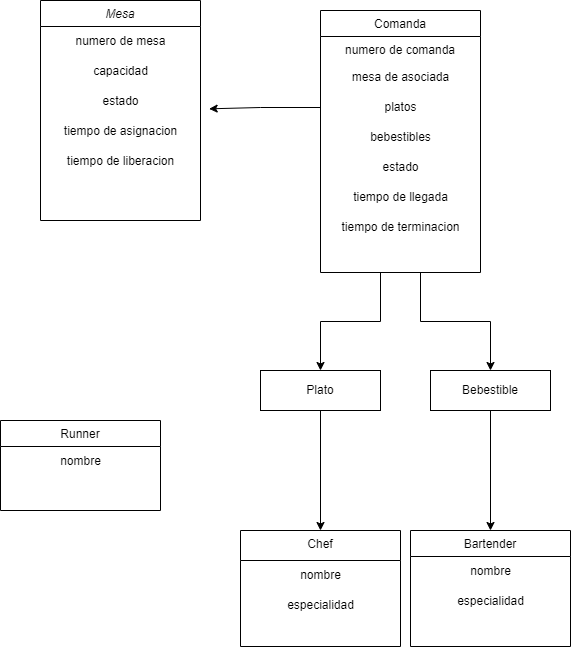

The diagram above was exported from draw.io. Its source (the exported page's mxGraphModel, read from the mxfile embedded in the PNG):
<mxGraphModel dx="1750" dy="957" grid="1" gridSize="10" guides="1" tooltips="1" connect="1" arrows="1" fold="1" page="1" pageScale="1" pageWidth="827" pageHeight="1169" math="0" shadow="0">
  <root>
    <mxCell id="WIyWlLk6GJQsqaUBKTNV-0" />
    <mxCell id="WIyWlLk6GJQsqaUBKTNV-1" parent="WIyWlLk6GJQsqaUBKTNV-0" />
    <mxCell id="zkfFHV4jXpPFQw0GAbJ--0" value="Mesa         " style="swimlane;fontStyle=2;align=center;verticalAlign=top;childLayout=stackLayout;horizontal=1;startSize=26;horizontalStack=0;resizeParent=1;resizeLast=0;collapsible=1;marginBottom=0;rounded=0;shadow=0;strokeWidth=1;" parent="WIyWlLk6GJQsqaUBKTNV-1" vertex="1">
      <mxGeometry x="80" y="60" width="160" height="220" as="geometry">
        <mxRectangle x="230" y="140" width="160" height="26" as="alternateBounds" />
      </mxGeometry>
    </mxCell>
    <mxCell id="b9HwDgm4iqtiha7662Zy-1" value="numero de mesa" style="text;html=1;align=center;verticalAlign=middle;resizable=0;points=[];autosize=1;strokeColor=none;fillColor=none;" vertex="1" parent="zkfFHV4jXpPFQw0GAbJ--0">
      <mxGeometry y="26" width="160" height="30" as="geometry" />
    </mxCell>
    <mxCell id="b9HwDgm4iqtiha7662Zy-2" value="capacidad" style="text;html=1;align=center;verticalAlign=middle;resizable=0;points=[];autosize=1;strokeColor=none;fillColor=none;" vertex="1" parent="zkfFHV4jXpPFQw0GAbJ--0">
      <mxGeometry y="56" width="160" height="30" as="geometry" />
    </mxCell>
    <mxCell id="b9HwDgm4iqtiha7662Zy-3" value="estado" style="text;html=1;align=center;verticalAlign=middle;resizable=0;points=[];autosize=1;strokeColor=none;fillColor=none;" vertex="1" parent="zkfFHV4jXpPFQw0GAbJ--0">
      <mxGeometry y="86" width="160" height="30" as="geometry" />
    </mxCell>
    <mxCell id="b9HwDgm4iqtiha7662Zy-4" value="tiempo de asignacion" style="text;html=1;align=center;verticalAlign=middle;resizable=0;points=[];autosize=1;strokeColor=none;fillColor=none;" vertex="1" parent="zkfFHV4jXpPFQw0GAbJ--0">
      <mxGeometry y="116" width="160" height="30" as="geometry" />
    </mxCell>
    <mxCell id="b9HwDgm4iqtiha7662Zy-5" value="tiempo de liberacion" style="text;html=1;align=center;verticalAlign=middle;resizable=0;points=[];autosize=1;strokeColor=none;fillColor=none;" vertex="1" parent="zkfFHV4jXpPFQw0GAbJ--0">
      <mxGeometry y="146" width="160" height="30" as="geometry" />
    </mxCell>
    <mxCell id="zkfFHV4jXpPFQw0GAbJ--13" value="Chef      " style="swimlane;fontStyle=0;align=center;verticalAlign=top;childLayout=stackLayout;horizontal=1;startSize=30;horizontalStack=0;resizeParent=1;resizeLast=0;collapsible=1;marginBottom=0;rounded=0;shadow=0;strokeWidth=1;" parent="WIyWlLk6GJQsqaUBKTNV-1" vertex="1">
      <mxGeometry x="280" y="590" width="160" height="116" as="geometry">
        <mxRectangle x="340" y="380" width="170" height="26" as="alternateBounds" />
      </mxGeometry>
    </mxCell>
    <mxCell id="b9HwDgm4iqtiha7662Zy-17" value="nombre      " style="text;html=1;align=center;verticalAlign=middle;resizable=0;points=[];autosize=1;strokeColor=none;fillColor=none;" vertex="1" parent="zkfFHV4jXpPFQw0GAbJ--13">
      <mxGeometry y="30" width="160" height="30" as="geometry" />
    </mxCell>
    <mxCell id="b9HwDgm4iqtiha7662Zy-25" value="especialidad" style="text;html=1;align=center;verticalAlign=middle;resizable=0;points=[];autosize=1;strokeColor=none;fillColor=none;" vertex="1" parent="zkfFHV4jXpPFQw0GAbJ--13">
      <mxGeometry y="60" width="160" height="30" as="geometry" />
    </mxCell>
    <mxCell id="b9HwDgm4iqtiha7662Zy-28" value="" style="edgeStyle=orthogonalEdgeStyle;rounded=0;orthogonalLoop=1;jettySize=auto;html=1;" edge="1" parent="WIyWlLk6GJQsqaUBKTNV-1" source="zkfFHV4jXpPFQw0GAbJ--17" target="b9HwDgm4iqtiha7662Zy-13">
      <mxGeometry relative="1" as="geometry">
        <Array as="points">
          <mxPoint x="420" y="381" />
          <mxPoint x="360" y="381" />
        </Array>
      </mxGeometry>
    </mxCell>
    <mxCell id="b9HwDgm4iqtiha7662Zy-31" value="" style="edgeStyle=orthogonalEdgeStyle;rounded=0;orthogonalLoop=1;jettySize=auto;html=1;" edge="1" parent="WIyWlLk6GJQsqaUBKTNV-1" source="zkfFHV4jXpPFQw0GAbJ--17" target="b9HwDgm4iqtiha7662Zy-16">
      <mxGeometry relative="1" as="geometry">
        <Array as="points">
          <mxPoint x="460" y="381" />
          <mxPoint x="530" y="381" />
        </Array>
      </mxGeometry>
    </mxCell>
    <mxCell id="zkfFHV4jXpPFQw0GAbJ--17" value="Comanda" style="swimlane;fontStyle=0;align=center;verticalAlign=top;childLayout=stackLayout;horizontal=1;startSize=26;horizontalStack=0;resizeParent=1;resizeLast=0;collapsible=1;marginBottom=0;rounded=0;shadow=0;strokeWidth=1;" parent="WIyWlLk6GJQsqaUBKTNV-1" vertex="1">
      <mxGeometry x="360" y="70" width="160" height="262" as="geometry">
        <mxRectangle x="550" y="140" width="160" height="26" as="alternateBounds" />
      </mxGeometry>
    </mxCell>
    <mxCell id="zkfFHV4jXpPFQw0GAbJ--18" value="numero de comanda" style="text;align=center;verticalAlign=top;spacingLeft=4;spacingRight=4;overflow=hidden;rotatable=0;points=[[0,0.5],[1,0.5]];portConstraint=eastwest;" parent="zkfFHV4jXpPFQw0GAbJ--17" vertex="1">
      <mxGeometry y="26" width="160" height="26" as="geometry" />
    </mxCell>
    <mxCell id="b9HwDgm4iqtiha7662Zy-6" value="mesa de asociada" style="text;html=1;align=center;verticalAlign=middle;resizable=0;points=[];autosize=1;strokeColor=none;fillColor=none;" vertex="1" parent="zkfFHV4jXpPFQw0GAbJ--17">
      <mxGeometry y="52" width="160" height="30" as="geometry" />
    </mxCell>
    <mxCell id="b9HwDgm4iqtiha7662Zy-7" value="platos            " style="text;html=1;align=center;verticalAlign=middle;resizable=0;points=[];autosize=1;strokeColor=none;fillColor=none;" vertex="1" parent="zkfFHV4jXpPFQw0GAbJ--17">
      <mxGeometry y="82" width="160" height="30" as="geometry" />
    </mxCell>
    <mxCell id="b9HwDgm4iqtiha7662Zy-8" value="bebestibles       " style="text;html=1;align=center;verticalAlign=middle;resizable=0;points=[];autosize=1;strokeColor=none;fillColor=none;" vertex="1" parent="zkfFHV4jXpPFQw0GAbJ--17">
      <mxGeometry y="112" width="160" height="30" as="geometry" />
    </mxCell>
    <mxCell id="b9HwDgm4iqtiha7662Zy-9" value="estado" style="text;html=1;align=center;verticalAlign=middle;resizable=0;points=[];autosize=1;strokeColor=none;fillColor=none;" vertex="1" parent="zkfFHV4jXpPFQw0GAbJ--17">
      <mxGeometry y="142" width="160" height="30" as="geometry" />
    </mxCell>
    <mxCell id="b9HwDgm4iqtiha7662Zy-10" value="tiempo de llegada" style="text;html=1;align=center;verticalAlign=middle;resizable=0;points=[];autosize=1;strokeColor=none;fillColor=none;" vertex="1" parent="zkfFHV4jXpPFQw0GAbJ--17">
      <mxGeometry y="172" width="160" height="30" as="geometry" />
    </mxCell>
    <mxCell id="b9HwDgm4iqtiha7662Zy-11" value="tiempo de terminacion" style="text;html=1;align=center;verticalAlign=middle;resizable=0;points=[];autosize=1;strokeColor=none;fillColor=none;" vertex="1" parent="zkfFHV4jXpPFQw0GAbJ--17">
      <mxGeometry y="202" width="160" height="30" as="geometry" />
    </mxCell>
    <mxCell id="b9HwDgm4iqtiha7662Zy-36" style="edgeStyle=orthogonalEdgeStyle;rounded=0;orthogonalLoop=1;jettySize=auto;html=1;entryX=0.5;entryY=0;entryDx=0;entryDy=0;" edge="1" parent="WIyWlLk6GJQsqaUBKTNV-1" source="b9HwDgm4iqtiha7662Zy-13" target="zkfFHV4jXpPFQw0GAbJ--13">
      <mxGeometry relative="1" as="geometry" />
    </mxCell>
    <mxCell id="b9HwDgm4iqtiha7662Zy-13" value="Plato  " style="rounded=0;whiteSpace=wrap;html=1;" vertex="1" parent="WIyWlLk6GJQsqaUBKTNV-1">
      <mxGeometry x="300" y="430" width="120" height="40" as="geometry" />
    </mxCell>
    <mxCell id="b9HwDgm4iqtiha7662Zy-14" value="Bartender  " style="swimlane;fontStyle=0;align=center;verticalAlign=top;childLayout=stackLayout;horizontal=1;startSize=26;horizontalStack=0;resizeParent=1;resizeLast=0;collapsible=1;marginBottom=0;rounded=0;shadow=0;strokeWidth=1;" vertex="1" parent="WIyWlLk6GJQsqaUBKTNV-1">
      <mxGeometry x="450" y="590" width="160" height="116" as="geometry">
        <mxRectangle x="340" y="380" width="170" height="26" as="alternateBounds" />
      </mxGeometry>
    </mxCell>
    <mxCell id="b9HwDgm4iqtiha7662Zy-21" value="nombre      " style="text;html=1;align=center;verticalAlign=middle;resizable=0;points=[];autosize=1;strokeColor=none;fillColor=none;" vertex="1" parent="b9HwDgm4iqtiha7662Zy-14">
      <mxGeometry y="26" width="160" height="30" as="geometry" />
    </mxCell>
    <mxCell id="b9HwDgm4iqtiha7662Zy-23" value="especialidad" style="text;html=1;align=center;verticalAlign=middle;resizable=0;points=[];autosize=1;strokeColor=none;fillColor=none;" vertex="1" parent="b9HwDgm4iqtiha7662Zy-14">
      <mxGeometry y="56" width="160" height="30" as="geometry" />
    </mxCell>
    <mxCell id="b9HwDgm4iqtiha7662Zy-15" value="Runner " style="swimlane;fontStyle=0;align=center;verticalAlign=top;childLayout=stackLayout;horizontal=1;startSize=26;horizontalStack=0;resizeParent=1;resizeLast=0;collapsible=1;marginBottom=0;rounded=0;shadow=0;strokeWidth=1;" vertex="1" parent="WIyWlLk6GJQsqaUBKTNV-1">
      <mxGeometry x="40" y="480" width="160" height="90" as="geometry">
        <mxRectangle x="340" y="380" width="170" height="26" as="alternateBounds" />
      </mxGeometry>
    </mxCell>
    <mxCell id="b9HwDgm4iqtiha7662Zy-18" value="nombre" style="text;html=1;align=center;verticalAlign=middle;resizable=0;points=[];autosize=1;strokeColor=none;fillColor=none;" vertex="1" parent="b9HwDgm4iqtiha7662Zy-15">
      <mxGeometry y="26" width="160" height="30" as="geometry" />
    </mxCell>
    <mxCell id="b9HwDgm4iqtiha7662Zy-38" style="edgeStyle=orthogonalEdgeStyle;rounded=0;orthogonalLoop=1;jettySize=auto;html=1;entryX=0.5;entryY=0;entryDx=0;entryDy=0;" edge="1" parent="WIyWlLk6GJQsqaUBKTNV-1" source="b9HwDgm4iqtiha7662Zy-16" target="b9HwDgm4iqtiha7662Zy-14">
      <mxGeometry relative="1" as="geometry" />
    </mxCell>
    <mxCell id="b9HwDgm4iqtiha7662Zy-16" value="Bebestible" style="rounded=0;whiteSpace=wrap;html=1;" vertex="1" parent="WIyWlLk6GJQsqaUBKTNV-1">
      <mxGeometry x="470" y="430" width="120" height="40" as="geometry" />
    </mxCell>
    <mxCell id="b9HwDgm4iqtiha7662Zy-39" style="edgeStyle=orthogonalEdgeStyle;rounded=0;orthogonalLoop=1;jettySize=auto;html=1;entryX=1.054;entryY=0.744;entryDx=0;entryDy=0;entryPerimeter=0;" edge="1" parent="WIyWlLk6GJQsqaUBKTNV-1" source="b9HwDgm4iqtiha7662Zy-7" target="b9HwDgm4iqtiha7662Zy-3">
      <mxGeometry relative="1" as="geometry" />
    </mxCell>
  </root>
</mxGraphModel>